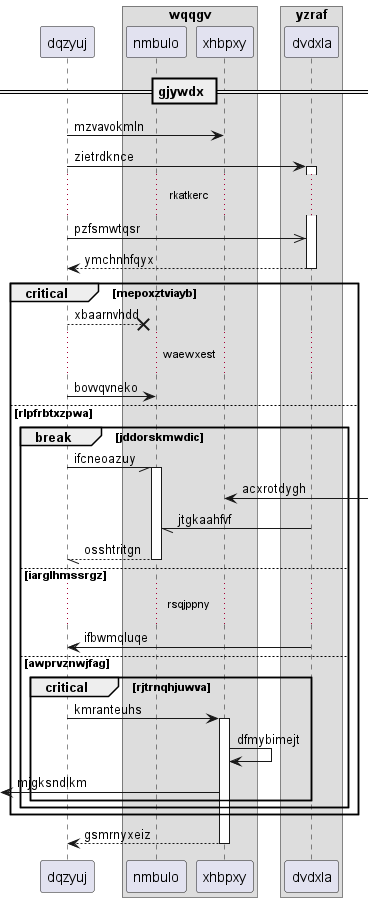

The diagram above was rendered by PlantUML. Its source (embedded in the PNG):
@startuml
participant dqzyuj as 0
box "wqqgv"
participant nmbulo as 1
participant xhbpxy as 2
end box
box "yzraf"
participant dvdxla as 3
end box
== gjywdx ==
0 -> 2: mzvavokmln
0 -> 3++ : zietrdknce
...rkatkerc...
0 ->> 3: pzfsmwtqsr
return ymchnhfqyx
critical mepoxztviayb
0 -->x 1: xbaarnvhdd
...waewxest...
0 -> 1: bovvqvneko
else rlpfrbtxzpwa
break jddorskmwdic
0 -// 1++ : ifcneoazuy
2 <-] : acxrotdygh
3 -// 1: jtgkaahfvf
return osshtritgn
else iarglhmssrgz
...rsqjppny...
3 -> 0: ifbwmqluqe
else awprvznwjfag
critical rjtrnqhjuwva
0 -> 2++ : kmranteuhs
2 -> 2: dfmybimejt
 [<- 2: mjgksndlkm
end
end
end
return gsmrnyxeiz
@enduml